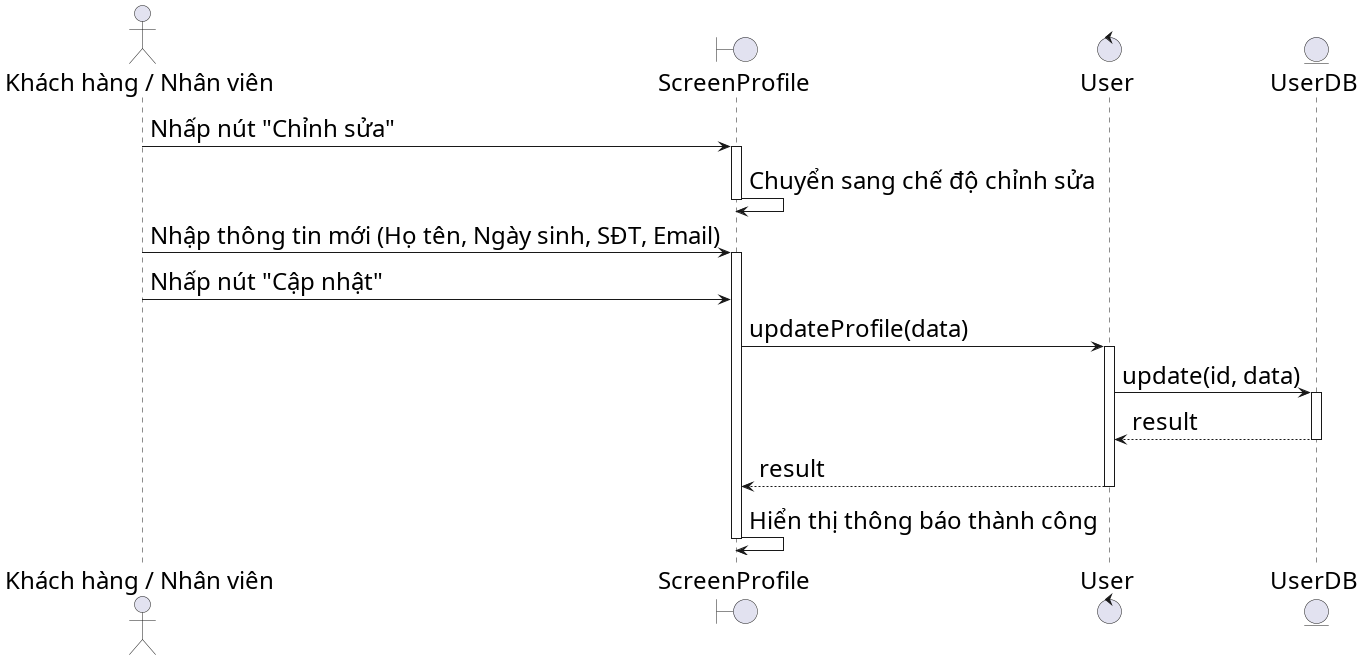

The diagram above was rendered by PlantUML. Its source (embedded in the PNG):
@startuml ChinhSuaThongTinCaNhan_SequenceDiagram
skinparam DefaultFontSize 24

actor "Khách hàng / Nhân viên" as UserActor
boundary "ScreenProfile" as Screen
control "User" as Control
entity "UserDB" as DB

UserActor -> Screen : Nhấp nút "Chỉnh sửa"
activate Screen
Screen -> Screen : Chuyển sang chế độ chỉnh sửa
deactivate Screen

UserActor -> Screen : Nhập thông tin mới (Họ tên, Ngày sinh, SĐT, Email)
activate Screen
UserActor -> Screen : Nhấp nút "Cập nhật"

Screen -> Control : updateProfile(data)
activate Control

Control -> DB : update(id, data)
activate DB
DB --> Control : result
deactivate DB

Control --> Screen : result
deactivate Control

Screen -> Screen : Hiển thị thông báo thành công
deactivate Screen

@enduml